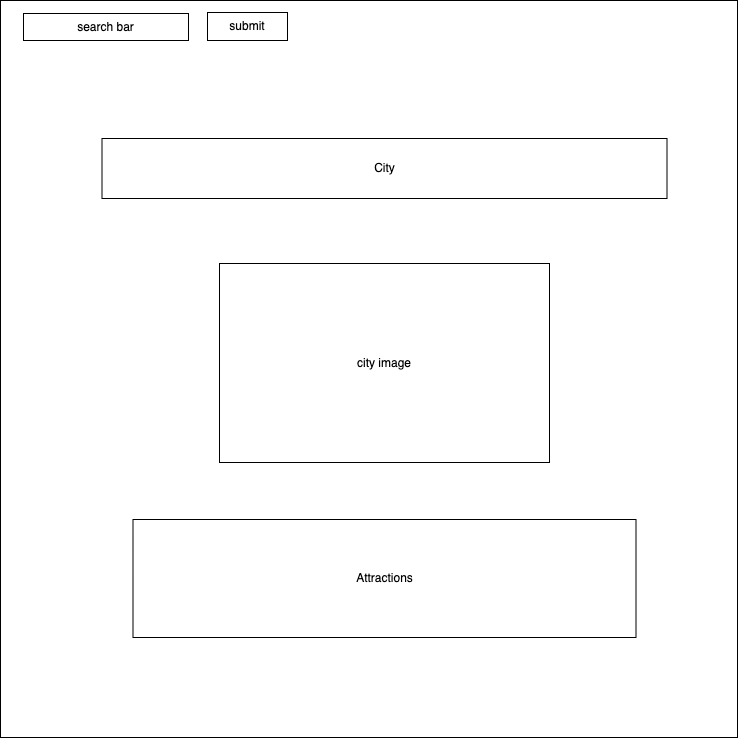

The diagram above was exported from draw.io. Its source (the exported page's mxGraphModel, read from the mxfile embedded in the PNG):
<mxGraphModel dx="1108" dy="1245" grid="0" gridSize="10" guides="1" tooltips="1" connect="1" arrows="1" fold="1" page="0" pageScale="1" pageWidth="850" pageHeight="1100" math="0" shadow="0">
  <root>
    <mxCell id="0" />
    <mxCell id="1" parent="0" />
    <mxCell id="RVxANvcxbYLO8TCPGCvf-1" value="" style="whiteSpace=wrap;html=1;aspect=fixed;" vertex="1" parent="1">
      <mxGeometry x="-138" y="-138" width="737" height="737" as="geometry" />
    </mxCell>
    <mxCell id="RVxANvcxbYLO8TCPGCvf-2" value="City" style="rounded=0;whiteSpace=wrap;html=1;" vertex="1" parent="1">
      <mxGeometry x="-36.5" width="565" height="60" as="geometry" />
    </mxCell>
    <mxCell id="RVxANvcxbYLO8TCPGCvf-3" value="city image" style="rounded=0;whiteSpace=wrap;html=1;" vertex="1" parent="1">
      <mxGeometry x="81" y="125" width="330" height="199" as="geometry" />
    </mxCell>
    <mxCell id="RVxANvcxbYLO8TCPGCvf-4" value="Attractions" style="rounded=0;whiteSpace=wrap;html=1;" vertex="1" parent="1">
      <mxGeometry x="-5.5" y="381" width="503" height="118" as="geometry" />
    </mxCell>
    <mxCell id="RVxANvcxbYLO8TCPGCvf-5" value="search bar" style="rounded=0;whiteSpace=wrap;html=1;" vertex="1" parent="1">
      <mxGeometry x="-115" y="-125" width="165" height="27" as="geometry" />
    </mxCell>
    <mxCell id="RVxANvcxbYLO8TCPGCvf-6" value="submit" style="rounded=0;whiteSpace=wrap;html=1;" vertex="1" parent="1">
      <mxGeometry x="69" y="-126" width="80" height="28" as="geometry" />
    </mxCell>
  </root>
</mxGraphModel>